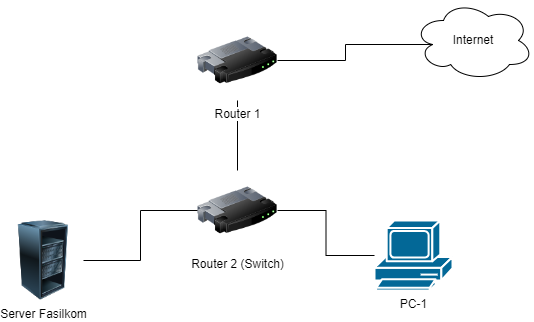

The diagram above was exported from draw.io. Its source (the exported page's mxGraphModel, read from the mxfile embedded in the PNG):
<mxGraphModel dx="1050" dy="569" grid="1" gridSize="10" guides="1" tooltips="1" connect="1" arrows="1" fold="1" page="1" pageScale="1" pageWidth="827" pageHeight="1169" math="0" shadow="0">
  <root>
    <mxCell id="0" />
    <mxCell id="1" parent="0" />
    <mxCell id="qPhCkxnhIuii87nZIQb5-1" value="Internet" style="ellipse;shape=cloud;whiteSpace=wrap;html=1;" vertex="1" parent="1">
      <mxGeometry x="550" y="90" width="120" height="80" as="geometry" />
    </mxCell>
    <mxCell id="qPhCkxnhIuii87nZIQb5-5" style="edgeStyle=orthogonalEdgeStyle;rounded=0;orthogonalLoop=1;jettySize=auto;html=1;exitX=0.5;exitY=1;exitDx=0;exitDy=0;endArrow=none;endFill=0;" edge="1" parent="1" source="qPhCkxnhIuii87nZIQb5-2" target="qPhCkxnhIuii87nZIQb5-3">
      <mxGeometry relative="1" as="geometry" />
    </mxCell>
    <mxCell id="qPhCkxnhIuii87nZIQb5-2" value="Router 1" style="image;html=1;image=img/lib/clip_art/networking/Router_128x128.png" vertex="1" parent="1">
      <mxGeometry x="334" y="110" width="80" height="80" as="geometry" />
    </mxCell>
    <mxCell id="qPhCkxnhIuii87nZIQb5-12" style="edgeStyle=orthogonalEdgeStyle;rounded=0;orthogonalLoop=1;jettySize=auto;html=1;exitX=1;exitY=0.5;exitDx=0;exitDy=0;endArrow=none;endFill=0;" edge="1" parent="1" source="qPhCkxnhIuii87nZIQb5-3" target="qPhCkxnhIuii87nZIQb5-6">
      <mxGeometry relative="1" as="geometry" />
    </mxCell>
    <mxCell id="qPhCkxnhIuii87nZIQb5-3" value="Router 2 (Switch)" style="image;html=1;image=img/lib/clip_art/networking/Router_128x128.png" vertex="1" parent="1">
      <mxGeometry x="334" y="260" width="80" height="80" as="geometry" />
    </mxCell>
    <mxCell id="qPhCkxnhIuii87nZIQb5-4" style="edgeStyle=orthogonalEdgeStyle;rounded=0;orthogonalLoop=1;jettySize=auto;html=1;exitX=1;exitY=0.5;exitDx=0;exitDy=0;entryX=0.16;entryY=0.55;entryDx=0;entryDy=0;entryPerimeter=0;endArrow=none;endFill=0;" edge="1" parent="1" source="qPhCkxnhIuii87nZIQb5-2" target="qPhCkxnhIuii87nZIQb5-1">
      <mxGeometry relative="1" as="geometry" />
    </mxCell>
    <mxCell id="qPhCkxnhIuii87nZIQb5-6" value="PC-1" style="shape=mxgraph.cisco.computers_and_peripherals.pc;html=1;pointerEvents=1;dashed=0;fillColor=#036897;strokeColor=#ffffff;strokeWidth=2;verticalLabelPosition=bottom;verticalAlign=top;align=center;outlineConnect=0;" vertex="1" parent="1">
      <mxGeometry x="511" y="310" width="78" height="70" as="geometry" />
    </mxCell>
    <mxCell id="qPhCkxnhIuii87nZIQb5-11" style="edgeStyle=orthogonalEdgeStyle;rounded=0;orthogonalLoop=1;jettySize=auto;html=1;exitX=1;exitY=0.5;exitDx=0;exitDy=0;entryX=0;entryY=0.5;entryDx=0;entryDy=0;endArrow=none;endFill=0;" edge="1" parent="1" source="qPhCkxnhIuii87nZIQb5-10" target="qPhCkxnhIuii87nZIQb5-3">
      <mxGeometry relative="1" as="geometry" />
    </mxCell>
    <mxCell id="qPhCkxnhIuii87nZIQb5-10" value="Server Fasilkom" style="image;html=1;image=img/lib/clip_art/computers/Server_Rack_Partial_128x128.png" vertex="1" parent="1">
      <mxGeometry x="140" y="310" width="80" height="80" as="geometry" />
    </mxCell>
  </root>
</mxGraphModel>